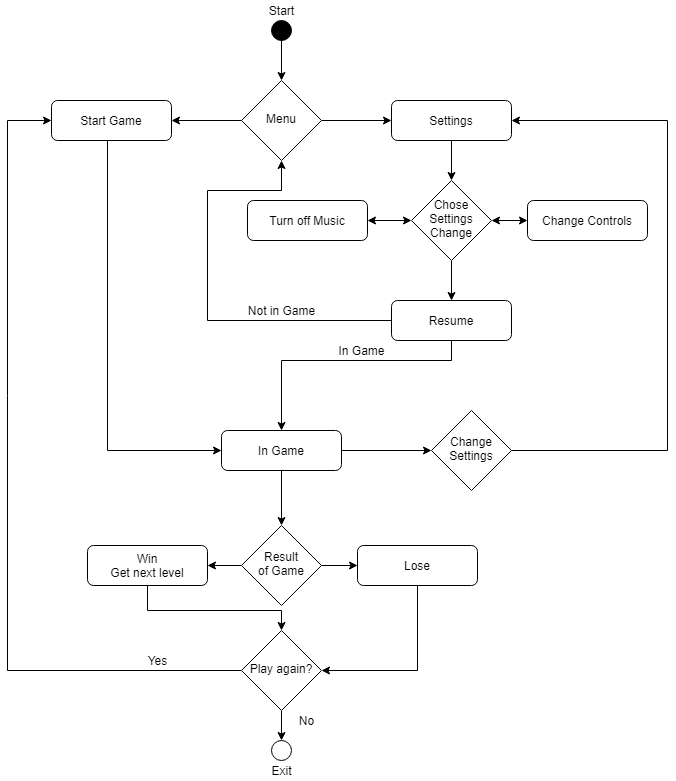

The diagram above was exported from draw.io. Its source (the exported page's mxGraphModel, read from the mxfile embedded in the PNG):
<mxGraphModel dx="1831" dy="1028" grid="1" gridSize="10" guides="1" tooltips="1" connect="1" arrows="1" fold="1" page="1" pageScale="1" pageWidth="827" pageHeight="1169" math="0" shadow="0">
  <root>
    <mxCell id="WIyWlLk6GJQsqaUBKTNV-0" />
    <mxCell id="WIyWlLk6GJQsqaUBKTNV-1" parent="WIyWlLk6GJQsqaUBKTNV-0" />
    <mxCell id="54VkcjtfQ1sit_G1lv0v-4" style="edgeStyle=orthogonalEdgeStyle;rounded=0;orthogonalLoop=1;jettySize=auto;html=1;exitX=0;exitY=0.5;exitDx=0;exitDy=0;entryX=1;entryY=0.5;entryDx=0;entryDy=0;" edge="1" parent="WIyWlLk6GJQsqaUBKTNV-1" source="WIyWlLk6GJQsqaUBKTNV-10" target="WIyWlLk6GJQsqaUBKTNV-12">
      <mxGeometry relative="1" as="geometry" />
    </mxCell>
    <mxCell id="54VkcjtfQ1sit_G1lv0v-5" style="edgeStyle=orthogonalEdgeStyle;rounded=0;orthogonalLoop=1;jettySize=auto;html=1;entryX=0;entryY=0.5;entryDx=0;entryDy=0;" edge="1" parent="WIyWlLk6GJQsqaUBKTNV-1" source="WIyWlLk6GJQsqaUBKTNV-10" target="54VkcjtfQ1sit_G1lv0v-2">
      <mxGeometry relative="1" as="geometry" />
    </mxCell>
    <mxCell id="WIyWlLk6GJQsqaUBKTNV-10" value="Menu" style="rhombus;whiteSpace=wrap;html=1;shadow=0;fontFamily=Helvetica;fontSize=12;align=center;strokeWidth=1;spacing=6;spacingTop=-4;" parent="WIyWlLk6GJQsqaUBKTNV-1" vertex="1">
      <mxGeometry x="374" y="140" width="80" height="80" as="geometry" />
    </mxCell>
    <mxCell id="54VkcjtfQ1sit_G1lv0v-23" style="edgeStyle=orthogonalEdgeStyle;rounded=0;orthogonalLoop=1;jettySize=auto;html=1;entryX=0;entryY=0.5;entryDx=0;entryDy=0;startArrow=none;startFill=0;sourcePerimeterSpacing=0;endArrow=classic;endFill=1;targetPerimeterSpacing=0;" edge="1" parent="WIyWlLk6GJQsqaUBKTNV-1" source="WIyWlLk6GJQsqaUBKTNV-12" target="54VkcjtfQ1sit_G1lv0v-22">
      <mxGeometry relative="1" as="geometry">
        <Array as="points">
          <mxPoint x="240" y="510" />
        </Array>
      </mxGeometry>
    </mxCell>
    <mxCell id="WIyWlLk6GJQsqaUBKTNV-12" value="Start Game" style="rounded=1;whiteSpace=wrap;html=1;fontSize=12;glass=0;strokeWidth=1;shadow=0;" parent="WIyWlLk6GJQsqaUBKTNV-1" vertex="1">
      <mxGeometry x="184" y="160" width="120" height="40" as="geometry" />
    </mxCell>
    <mxCell id="54VkcjtfQ1sit_G1lv0v-1" style="edgeStyle=orthogonalEdgeStyle;rounded=0;orthogonalLoop=1;jettySize=auto;html=1;" edge="1" parent="WIyWlLk6GJQsqaUBKTNV-1" source="54VkcjtfQ1sit_G1lv0v-0">
      <mxGeometry relative="1" as="geometry">
        <mxPoint x="414" y="140" as="targetPoint" />
      </mxGeometry>
    </mxCell>
    <mxCell id="54VkcjtfQ1sit_G1lv0v-0" value="" style="ellipse;whiteSpace=wrap;html=1;aspect=fixed;fillColor=#000000;" vertex="1" parent="WIyWlLk6GJQsqaUBKTNV-1">
      <mxGeometry x="404" y="80" width="20" height="20" as="geometry" />
    </mxCell>
    <mxCell id="54VkcjtfQ1sit_G1lv0v-15" style="edgeStyle=orthogonalEdgeStyle;rounded=0;orthogonalLoop=1;jettySize=auto;html=1;entryX=0.5;entryY=0;entryDx=0;entryDy=0;" edge="1" parent="WIyWlLk6GJQsqaUBKTNV-1" source="54VkcjtfQ1sit_G1lv0v-2" target="54VkcjtfQ1sit_G1lv0v-6">
      <mxGeometry relative="1" as="geometry" />
    </mxCell>
    <mxCell id="54VkcjtfQ1sit_G1lv0v-2" value="Settings" style="rounded=1;whiteSpace=wrap;html=1;fontSize=12;glass=0;strokeWidth=1;shadow=0;" vertex="1" parent="WIyWlLk6GJQsqaUBKTNV-1">
      <mxGeometry x="524" y="160" width="120" height="40" as="geometry" />
    </mxCell>
    <mxCell id="54VkcjtfQ1sit_G1lv0v-3" value="Start" style="text;html=1;align=center;verticalAlign=middle;resizable=0;points=[];autosize=1;" vertex="1" parent="WIyWlLk6GJQsqaUBKTNV-1">
      <mxGeometry x="394" y="60" width="40" height="20" as="geometry" />
    </mxCell>
    <mxCell id="54VkcjtfQ1sit_G1lv0v-14" style="edgeStyle=orthogonalEdgeStyle;rounded=0;orthogonalLoop=1;jettySize=auto;html=1;entryX=1;entryY=0.5;entryDx=0;entryDy=0;targetPerimeterSpacing=0;sourcePerimeterSpacing=0;startArrow=classic;startFill=1;" edge="1" parent="WIyWlLk6GJQsqaUBKTNV-1" source="54VkcjtfQ1sit_G1lv0v-6" target="54VkcjtfQ1sit_G1lv0v-9">
      <mxGeometry relative="1" as="geometry" />
    </mxCell>
    <mxCell id="54VkcjtfQ1sit_G1lv0v-16" style="edgeStyle=orthogonalEdgeStyle;rounded=0;orthogonalLoop=1;jettySize=auto;html=1;entryX=0;entryY=0.5;entryDx=0;entryDy=0;startArrow=classic;startFill=1;" edge="1" parent="WIyWlLk6GJQsqaUBKTNV-1" source="54VkcjtfQ1sit_G1lv0v-6" target="54VkcjtfQ1sit_G1lv0v-8">
      <mxGeometry relative="1" as="geometry" />
    </mxCell>
    <mxCell id="54VkcjtfQ1sit_G1lv0v-20" style="edgeStyle=orthogonalEdgeStyle;rounded=0;orthogonalLoop=1;jettySize=auto;html=1;entryX=0.5;entryY=0;entryDx=0;entryDy=0;" edge="1" parent="WIyWlLk6GJQsqaUBKTNV-1" source="54VkcjtfQ1sit_G1lv0v-6" target="54VkcjtfQ1sit_G1lv0v-7">
      <mxGeometry relative="1" as="geometry" />
    </mxCell>
    <mxCell id="54VkcjtfQ1sit_G1lv0v-6" value="Chose Settings Change" style="rhombus;whiteSpace=wrap;html=1;shadow=0;fontFamily=Helvetica;fontSize=12;align=center;strokeWidth=1;spacing=6;spacingTop=-4;" vertex="1" parent="WIyWlLk6GJQsqaUBKTNV-1">
      <mxGeometry x="544" y="240" width="80" height="80" as="geometry" />
    </mxCell>
    <mxCell id="54VkcjtfQ1sit_G1lv0v-25" style="edgeStyle=orthogonalEdgeStyle;rounded=0;orthogonalLoop=1;jettySize=auto;html=1;startArrow=none;startFill=0;sourcePerimeterSpacing=0;endArrow=classic;endFill=1;targetPerimeterSpacing=0;" edge="1" parent="WIyWlLk6GJQsqaUBKTNV-1" source="54VkcjtfQ1sit_G1lv0v-7" target="WIyWlLk6GJQsqaUBKTNV-10">
      <mxGeometry relative="1" as="geometry">
        <Array as="points">
          <mxPoint x="340" y="380" />
          <mxPoint x="340" y="250" />
          <mxPoint x="414" y="250" />
        </Array>
      </mxGeometry>
    </mxCell>
    <mxCell id="54VkcjtfQ1sit_G1lv0v-27" style="edgeStyle=orthogonalEdgeStyle;rounded=0;orthogonalLoop=1;jettySize=auto;html=1;entryX=0.5;entryY=0;entryDx=0;entryDy=0;startArrow=none;startFill=0;sourcePerimeterSpacing=0;endArrow=classic;endFill=1;targetPerimeterSpacing=0;" edge="1" parent="WIyWlLk6GJQsqaUBKTNV-1" source="54VkcjtfQ1sit_G1lv0v-7" target="54VkcjtfQ1sit_G1lv0v-22">
      <mxGeometry relative="1" as="geometry">
        <Array as="points">
          <mxPoint x="584" y="420" />
          <mxPoint x="414" y="420" />
        </Array>
      </mxGeometry>
    </mxCell>
    <mxCell id="54VkcjtfQ1sit_G1lv0v-7" value="Resume" style="rounded=1;whiteSpace=wrap;html=1;fontSize=12;glass=0;strokeWidth=1;shadow=0;" vertex="1" parent="WIyWlLk6GJQsqaUBKTNV-1">
      <mxGeometry x="524" y="360" width="120" height="40" as="geometry" />
    </mxCell>
    <mxCell id="54VkcjtfQ1sit_G1lv0v-8" value="Change Controls" style="rounded=1;whiteSpace=wrap;html=1;fontSize=12;glass=0;strokeWidth=1;shadow=0;" vertex="1" parent="WIyWlLk6GJQsqaUBKTNV-1">
      <mxGeometry x="660" y="260" width="120" height="40" as="geometry" />
    </mxCell>
    <mxCell id="54VkcjtfQ1sit_G1lv0v-9" value="Turn off Music" style="rounded=1;whiteSpace=wrap;html=1;fontSize=12;glass=0;strokeWidth=1;shadow=0;" vertex="1" parent="WIyWlLk6GJQsqaUBKTNV-1">
      <mxGeometry x="380" y="260" width="120" height="40" as="geometry" />
    </mxCell>
    <mxCell id="54VkcjtfQ1sit_G1lv0v-33" style="edgeStyle=orthogonalEdgeStyle;rounded=0;orthogonalLoop=1;jettySize=auto;html=1;entryX=0;entryY=0.5;entryDx=0;entryDy=0;startArrow=none;startFill=0;sourcePerimeterSpacing=0;endArrow=classic;endFill=1;targetPerimeterSpacing=0;" edge="1" parent="WIyWlLk6GJQsqaUBKTNV-1" source="54VkcjtfQ1sit_G1lv0v-22" target="54VkcjtfQ1sit_G1lv0v-32">
      <mxGeometry relative="1" as="geometry" />
    </mxCell>
    <mxCell id="54VkcjtfQ1sit_G1lv0v-38" style="edgeStyle=orthogonalEdgeStyle;rounded=0;orthogonalLoop=1;jettySize=auto;html=1;entryX=0.5;entryY=0;entryDx=0;entryDy=0;startArrow=none;startFill=0;sourcePerimeterSpacing=0;endArrow=classic;endFill=1;targetPerimeterSpacing=0;" edge="1" parent="WIyWlLk6GJQsqaUBKTNV-1" source="54VkcjtfQ1sit_G1lv0v-22" target="54VkcjtfQ1sit_G1lv0v-37">
      <mxGeometry relative="1" as="geometry" />
    </mxCell>
    <mxCell id="54VkcjtfQ1sit_G1lv0v-22" value="In Game" style="rounded=1;whiteSpace=wrap;html=1;fontSize=12;glass=0;strokeWidth=1;shadow=0;" vertex="1" parent="WIyWlLk6GJQsqaUBKTNV-1">
      <mxGeometry x="354" y="490" width="120" height="40" as="geometry" />
    </mxCell>
    <mxCell id="54VkcjtfQ1sit_G1lv0v-26" value="Not in Game" style="text;html=1;align=center;verticalAlign=middle;resizable=0;points=[];autosize=1;" vertex="1" parent="WIyWlLk6GJQsqaUBKTNV-1">
      <mxGeometry x="374" y="360" width="80" height="20" as="geometry" />
    </mxCell>
    <mxCell id="54VkcjtfQ1sit_G1lv0v-28" value="In Game" style="text;html=1;align=center;verticalAlign=middle;resizable=0;points=[];autosize=1;" vertex="1" parent="WIyWlLk6GJQsqaUBKTNV-1">
      <mxGeometry x="464" y="400" width="60" height="20" as="geometry" />
    </mxCell>
    <mxCell id="54VkcjtfQ1sit_G1lv0v-34" style="edgeStyle=orthogonalEdgeStyle;rounded=0;orthogonalLoop=1;jettySize=auto;html=1;startArrow=none;startFill=0;sourcePerimeterSpacing=0;endArrow=classic;endFill=1;targetPerimeterSpacing=0;entryX=1;entryY=0.5;entryDx=0;entryDy=0;" edge="1" parent="WIyWlLk6GJQsqaUBKTNV-1" source="54VkcjtfQ1sit_G1lv0v-32" target="54VkcjtfQ1sit_G1lv0v-2">
      <mxGeometry relative="1" as="geometry">
        <mxPoint x="790" y="180" as="targetPoint" />
        <Array as="points">
          <mxPoint x="800" y="510" />
          <mxPoint x="800" y="180" />
        </Array>
      </mxGeometry>
    </mxCell>
    <mxCell id="54VkcjtfQ1sit_G1lv0v-32" value="Change Settings" style="rhombus;whiteSpace=wrap;html=1;shadow=0;fontFamily=Helvetica;fontSize=12;align=center;strokeWidth=1;spacing=6;spacingTop=-4;" vertex="1" parent="WIyWlLk6GJQsqaUBKTNV-1">
      <mxGeometry x="564" y="470" width="80" height="80" as="geometry" />
    </mxCell>
    <mxCell id="54VkcjtfQ1sit_G1lv0v-41" style="edgeStyle=orthogonalEdgeStyle;rounded=0;orthogonalLoop=1;jettySize=auto;html=1;startArrow=none;startFill=0;sourcePerimeterSpacing=0;endArrow=classic;endFill=1;targetPerimeterSpacing=0;" edge="1" parent="WIyWlLk6GJQsqaUBKTNV-1" source="54VkcjtfQ1sit_G1lv0v-37" target="54VkcjtfQ1sit_G1lv0v-40">
      <mxGeometry relative="1" as="geometry" />
    </mxCell>
    <mxCell id="54VkcjtfQ1sit_G1lv0v-42" style="edgeStyle=orthogonalEdgeStyle;rounded=0;orthogonalLoop=1;jettySize=auto;html=1;entryX=0;entryY=0.5;entryDx=0;entryDy=0;startArrow=none;startFill=0;sourcePerimeterSpacing=0;endArrow=classic;endFill=1;targetPerimeterSpacing=0;" edge="1" parent="WIyWlLk6GJQsqaUBKTNV-1" source="54VkcjtfQ1sit_G1lv0v-37" target="54VkcjtfQ1sit_G1lv0v-39">
      <mxGeometry relative="1" as="geometry" />
    </mxCell>
    <mxCell id="54VkcjtfQ1sit_G1lv0v-37" value="Result&lt;br&gt;of Game" style="rhombus;whiteSpace=wrap;html=1;shadow=0;fontFamily=Helvetica;fontSize=12;align=center;strokeWidth=1;spacing=6;spacingTop=-4;" vertex="1" parent="WIyWlLk6GJQsqaUBKTNV-1">
      <mxGeometry x="374" y="585" width="80" height="80" as="geometry" />
    </mxCell>
    <mxCell id="54VkcjtfQ1sit_G1lv0v-45" style="edgeStyle=orthogonalEdgeStyle;rounded=0;orthogonalLoop=1;jettySize=auto;html=1;entryX=1;entryY=0.5;entryDx=0;entryDy=0;startArrow=none;startFill=0;sourcePerimeterSpacing=0;endArrow=classic;endFill=1;targetPerimeterSpacing=0;" edge="1" parent="WIyWlLk6GJQsqaUBKTNV-1" source="54VkcjtfQ1sit_G1lv0v-39" target="54VkcjtfQ1sit_G1lv0v-43">
      <mxGeometry relative="1" as="geometry">
        <Array as="points">
          <mxPoint x="550" y="730" />
        </Array>
      </mxGeometry>
    </mxCell>
    <mxCell id="54VkcjtfQ1sit_G1lv0v-39" value="Lose" style="rounded=1;whiteSpace=wrap;html=1;fontSize=12;glass=0;strokeWidth=1;shadow=0;" vertex="1" parent="WIyWlLk6GJQsqaUBKTNV-1">
      <mxGeometry x="490" y="605" width="120" height="40" as="geometry" />
    </mxCell>
    <mxCell id="54VkcjtfQ1sit_G1lv0v-44" style="edgeStyle=orthogonalEdgeStyle;rounded=0;orthogonalLoop=1;jettySize=auto;html=1;entryX=0.5;entryY=0;entryDx=0;entryDy=0;startArrow=none;startFill=0;sourcePerimeterSpacing=0;endArrow=classic;endFill=1;targetPerimeterSpacing=0;" edge="1" parent="WIyWlLk6GJQsqaUBKTNV-1" source="54VkcjtfQ1sit_G1lv0v-40" target="54VkcjtfQ1sit_G1lv0v-43">
      <mxGeometry relative="1" as="geometry">
        <Array as="points">
          <mxPoint x="280" y="670" />
          <mxPoint x="414" y="670" />
        </Array>
      </mxGeometry>
    </mxCell>
    <mxCell id="54VkcjtfQ1sit_G1lv0v-40" value="Win&lt;br&gt;Get next level" style="rounded=1;whiteSpace=wrap;html=1;fontSize=12;glass=0;strokeWidth=1;shadow=0;" vertex="1" parent="WIyWlLk6GJQsqaUBKTNV-1">
      <mxGeometry x="220" y="605" width="120" height="40" as="geometry" />
    </mxCell>
    <mxCell id="54VkcjtfQ1sit_G1lv0v-49" style="edgeStyle=orthogonalEdgeStyle;rounded=0;orthogonalLoop=1;jettySize=auto;html=1;startArrow=none;startFill=0;sourcePerimeterSpacing=0;endArrow=classic;endFill=1;targetPerimeterSpacing=0;" edge="1" parent="WIyWlLk6GJQsqaUBKTNV-1" source="54VkcjtfQ1sit_G1lv0v-43" target="54VkcjtfQ1sit_G1lv0v-48">
      <mxGeometry relative="1" as="geometry" />
    </mxCell>
    <mxCell id="54VkcjtfQ1sit_G1lv0v-50" style="edgeStyle=orthogonalEdgeStyle;rounded=0;orthogonalLoop=1;jettySize=auto;html=1;entryX=0;entryY=0.5;entryDx=0;entryDy=0;startArrow=none;startFill=0;sourcePerimeterSpacing=0;endArrow=classic;endFill=1;targetPerimeterSpacing=0;" edge="1" parent="WIyWlLk6GJQsqaUBKTNV-1" source="54VkcjtfQ1sit_G1lv0v-43" target="WIyWlLk6GJQsqaUBKTNV-12">
      <mxGeometry relative="1" as="geometry">
        <Array as="points">
          <mxPoint x="140" y="730" />
          <mxPoint x="140" y="180" />
        </Array>
      </mxGeometry>
    </mxCell>
    <mxCell id="54VkcjtfQ1sit_G1lv0v-43" value="Play again?" style="rhombus;whiteSpace=wrap;html=1;shadow=0;fontFamily=Helvetica;fontSize=12;align=center;strokeWidth=1;spacing=6;spacingTop=-4;" vertex="1" parent="WIyWlLk6GJQsqaUBKTNV-1">
      <mxGeometry x="374" y="690" width="80" height="80" as="geometry" />
    </mxCell>
    <mxCell id="54VkcjtfQ1sit_G1lv0v-48" value="" style="ellipse;whiteSpace=wrap;html=1;aspect=fixed;fillColor=none;" vertex="1" parent="WIyWlLk6GJQsqaUBKTNV-1">
      <mxGeometry x="404" y="800" width="20" height="20" as="geometry" />
    </mxCell>
    <mxCell id="54VkcjtfQ1sit_G1lv0v-51" value="Yes" style="text;html=1;align=center;verticalAlign=middle;resizable=0;points=[];autosize=1;" vertex="1" parent="WIyWlLk6GJQsqaUBKTNV-1">
      <mxGeometry x="270" y="710" width="40" height="20" as="geometry" />
    </mxCell>
    <mxCell id="54VkcjtfQ1sit_G1lv0v-52" value="No" style="text;html=1;align=center;verticalAlign=middle;resizable=0;points=[];autosize=1;" vertex="1" parent="WIyWlLk6GJQsqaUBKTNV-1">
      <mxGeometry x="424" y="770" width="30" height="20" as="geometry" />
    </mxCell>
    <mxCell id="54VkcjtfQ1sit_G1lv0v-53" value="Exit" style="text;html=1;align=center;verticalAlign=middle;resizable=0;points=[];autosize=1;" vertex="1" parent="WIyWlLk6GJQsqaUBKTNV-1">
      <mxGeometry x="394" y="820" width="40" height="20" as="geometry" />
    </mxCell>
  </root>
</mxGraphModel>